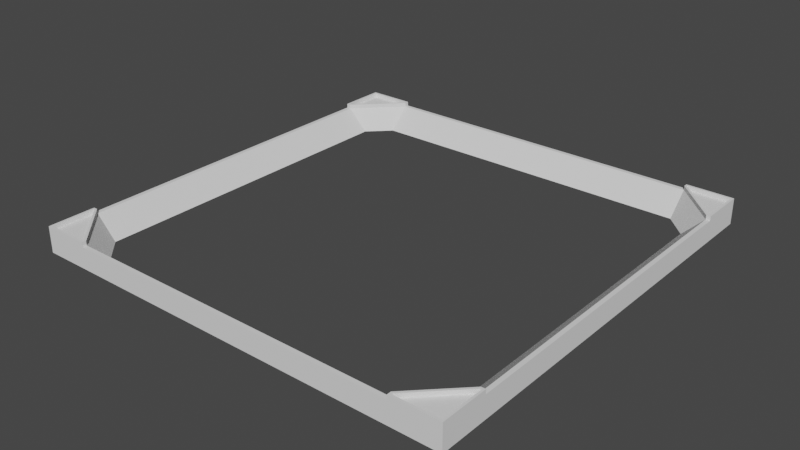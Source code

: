 # Source: CloneCoordinateMarker_BLEND.blend  (saved by Blender 2.83.19; exported with 4.5.12 LTS)
import bpy
from mathutils import Matrix  # noqa: F401  (used for matrix-valued properties, if any)

bpy.ops.wm.read_factory_settings(use_empty=True)
scene = bpy.context.scene
scene.name = 'Scene'

# ---- collections
col_collection = bpy.data.collections.new('Collection'); scene.collection.children.link(col_collection)

# ---- world
world_world = bpy.data.worlds.new('World'); scene.world = world_world
world_world.use_nodes = True; world_world.node_tree.nodes.clear()
_N = world_world.node_tree.nodes; _L = world_world.node_tree.links
n0 = _N.new('ShaderNodeOutputWorld'); n0.name = 'World Output'; n0.location = (300, 300)
n1 = _N.new('ShaderNodeBackground'); n1.name = 'Background'; n1.location = (10, 300)
n1.inputs[0].default_value = (0.05088, 0.05088, 0.05088, 1.0)
_L.new(n1.outputs[0], n0.inputs[0])
n0.is_active_output = True
world_world.color = (0.05088, 0.05088, 0.05088)
world_world.use_sun_shadow = False
world_world.sun_shadow_jitter_overblur = 0.0

# ---- meshes
me_clonecoordinatemarker_stl_001 = bpy.data.meshes.new('CloneCoordinateMarker STL.001')
me_clonecoordinatemarker_stl_001.from_pydata([(0.8902, 0.0, 0.05), (0.8902, 0.009792, 0.05), (0.1098, 0.0, 0.05), (0.1098, 0.009792, 0.05), (0.009792, 0.8902, 0.05), (0.0, 0.8902, 0.05), (0.009792, 0.1098, 0.05), (0.0, 0.1098, 0.05), (1.0, 0.8902, 0.05), (0.9902, 0.8902, 0.05), (1.0, 0.1098, 0.05), (0.9902, 0.1098, 0.05), (0.1098, 1.0, 0.05), (0.1098, 0.9902, 0.05), (0.8902, 1.0, 0.05), (0.8902, 0.9902, 0.05), (1.0, 0.0, 0.0), (0.0, 0.0, 0.0), (0.1098, 0.05979, 0.0), (0.8902, 0.05979, 0.0), (0.9402, 0.1098, 0.0), (1.0, 1.0, 0.0), (0.0, 1.0, 0.0), (0.05979, 0.8902, 0.0), (0.05979, 0.1098, 0.0), (0.9402, 0.8902, 0.0), (0.8902, 0.9402, 0.0), (0.1098, 0.9402, 0.0), (1.0, 0.1098, 0.06), (1.0, 0.0, 0.06), (1.0, 0.8902, 0.06), (1.0, 1.0, 0.06), (0.8902, 1.0, 0.06), (0.1098, 1.0, 0.06), (0.0, 1.0, 0.06), (0.0, 0.8902, 0.06), (0.0, 0.1098, 0.06), (0.0, 0.0, 0.06), (0.1098, 0.0, 0.06), (0.8902, 0.0, 0.06), (0.9402, 0.8902, 1.016e-16), (0.8902, 0.9402, 1.016e-16), (0.9402, 0.1098, 1.525e-16), (0.9402, 0.8902, 1.525e-16), (0.1098, 0.9402, 1.525e-16), (0.8902, 0.9402, 1.525e-16), (0.8902, 0.05979, 1.016e-16), (0.9402, 0.1098, 1.016e-16), (0.05979, 0.8902, 1.016e-16), (0.1098, 0.9402, 1.016e-16), (0.1098, 0.05979, 1.525e-16), (0.8902, 0.05979, 1.525e-16), (0.05979, 0.1098, 1.525e-16), (0.05979, 0.8902, 1.525e-16), (0.05979, 0.1098, 1.016e-16), (0.1098, 0.05979, 1.016e-16), (0.007721, 0.8952, 0.06), (0.009792, 0.8902, 0.06), (0.1048, 0.9923, 0.06), (0.1098, 0.9902, 0.06), (0.1048, 0.995, 0.06), (0.005, 0.995, 0.06), (0.005, 0.8952, 0.06), (0.005, 0.995, 0.05), (0.005, 0.8952, 0.05), (0.007721, 0.8952, 0.05), (0.1048, 0.9923, 0.05), (0.1048, 0.995, 0.05), (0.8952, 0.9923, 0.06), (0.8902, 0.9902, 0.06), (0.9923, 0.8952, 0.06), (0.9902, 0.8902, 0.06), (0.995, 0.8952, 0.06), (0.995, 0.995, 0.06), (0.8952, 0.995, 0.06), (0.995, 0.995, 0.05), (0.8952, 0.995, 0.05), (0.8952, 0.9923, 0.05), (0.9923, 0.8952, 0.05), (0.995, 0.8952, 0.05), (0.9923, 0.1048, 0.06), (0.9902, 0.1098, 0.06), (0.8952, 0.007721, 0.06), (0.8902, 0.009792, 0.06), (0.8952, 0.005, 0.06), (0.995, 0.005, 0.06), (0.995, 0.1048, 0.06), (0.995, 0.005, 0.05), (0.995, 0.1048, 0.05), (0.9923, 0.1048, 0.05), (0.8952, 0.007721, 0.05), (0.8952, 0.005, 0.05), (0.1048, 0.005, 0.06), (0.1048, 0.007721, 0.06), (0.1098, 0.009792, 0.06), (0.007721, 0.1048, 0.06), (0.009792, 0.1098, 0.06), (0.005, 0.1048, 0.06), (0.005, 0.005, 0.06), (0.005, 0.005, 0.05), (0.1048, 0.005, 0.05), (0.1048, 0.007721, 0.05), (0.007721, 0.1048, 0.05), (0.005, 0.1048, 0.05)], [], [(0, 1, 2), (2, 1, 3), (4, 5, 6), (6, 5, 7), (8, 9, 10), (10, 9, 11), (12, 13, 14), (14, 13, 15), (16, 17, 18), (18, 19, 16), (16, 19, 20), (16, 20, 21), (22, 23, 17), (17, 23, 24), (17, 24, 18), (20, 25, 21), (21, 25, 26), (21, 26, 22), (22, 26, 27), (22, 27, 23), (28, 29, 10), (10, 29, 16), (10, 16, 8), (8, 16, 21), (8, 21, 30), (30, 21, 31), (32, 31, 14), (14, 31, 21), (14, 21, 12), (12, 21, 22), (12, 22, 33), (33, 22, 34), (35, 34, 5), (5, 34, 22), (5, 22, 7), (7, 22, 17), (7, 17, 36), (36, 17, 37), (38, 37, 2), (2, 37, 17), (2, 17, 0), (0, 17, 16), (0, 16, 39), (39, 16, 29), (40, 9, 41), (41, 9, 15), (42, 11, 43), (43, 11, 9), (13, 44, 15), (15, 44, 45), (46, 1, 47), (47, 1, 11), (4, 48, 13), (13, 48, 49), (50, 3, 51), (51, 3, 1), (6, 52, 4), (4, 52, 53), (6, 3, 54), (54, 3, 55), (56, 57, 58), (58, 57, 59), (58, 59, 60), (60, 59, 33), (60, 33, 61), (61, 33, 34), (61, 34, 62), (62, 34, 35), (62, 35, 56), (56, 35, 57), (57, 35, 4), (4, 35, 5), (59, 57, 13), (13, 57, 4), (33, 59, 12), (12, 59, 13), (61, 62, 63), (63, 62, 64), (62, 56, 64), (64, 56, 65), (56, 58, 65), (65, 58, 66), (58, 60, 66), (66, 60, 67), (60, 61, 67), (67, 61, 63), (66, 67, 65), (65, 67, 63), (65, 63, 64), (68, 69, 70), (70, 69, 71), (70, 71, 72), (72, 71, 30), (72, 30, 73), (73, 30, 31), (73, 31, 74), (74, 31, 32), (74, 32, 68), (68, 32, 69), (69, 32, 15), (15, 32, 14), (71, 69, 9), (9, 69, 15), (30, 71, 8), (8, 71, 9), (73, 74, 75), (75, 74, 76), (74, 68, 76), (76, 68, 77), (68, 70, 77), (77, 70, 78), (70, 72, 78), (78, 72, 79), (72, 73, 79), (79, 73, 75), (78, 79, 77), (77, 79, 75), (77, 75, 76), (80, 81, 82), (82, 81, 83), (82, 83, 84), (84, 83, 39), (84, 39, 85), (85, 39, 29), (85, 29, 86), (86, 29, 28), (86, 28, 80), (80, 28, 81), (81, 28, 11), (11, 28, 10), (83, 81, 1), (1, 81, 11), (39, 83, 0), (0, 83, 1), (85, 86, 87), (87, 86, 88), (86, 80, 88), (88, 80, 89), (80, 82, 89), (89, 82, 90), (82, 84, 90), (90, 84, 91), (84, 85, 91), (91, 85, 87), (90, 91, 89), (89, 91, 87), (89, 87, 88), (92, 38, 93), (93, 38, 94), (93, 94, 95), (95, 94, 96), (95, 96, 97), (97, 96, 36), (97, 36, 98), (98, 36, 37), (98, 37, 92), (92, 37, 38), (94, 38, 3), (3, 38, 2), (6, 96, 3), (3, 96, 94), (36, 96, 7), (7, 96, 6), (98, 92, 99), (99, 92, 100), (92, 93, 100), (100, 93, 101), (93, 95, 101), (101, 95, 102), (95, 97, 102), (102, 97, 103), (97, 98, 103), (103, 98, 99), (100, 101, 99), (99, 101, 102), (99, 102, 103)])
_uv = me_clonecoordinatemarker_stl_001.uv_layers.new(name='UVMap')
_uv.uv.foreach_set('vector', [0.8383, 0.0, 0.8449, 0.0, 0.8383, 0.5276, 0.8383, 0.5276, 0.8449, 0.0, 0.8449, 0.5276, 0.9662, 0.5276, 0.9596, 0.5276, 0.9662, 0.0, 0.9662, 0.0, 0.9596, 0.5276, 0.9596, 0.0, 0.9596, 0.5276, 0.953, 0.5276, 0.9596, 0.0, 0.9596, 0.0, 0.953, 0.5276, 0.953, 0.0, 0.9192, 0.5276, 0.9125, 0.5276, 0.9192, 0.0, 0.9192, 0.0, 0.9125, 0.5276, 0.9125, 0.0, 0.6761, 0.0, 0.6761, 0.6761, 0.6356, 0.6018, 0.6356, 0.6018, 0.6356, 0.07423, 0.6761, 0.0, 0.6761, 0.0, 0.6356, 0.07423, 0.6018, 0.04042, 0.6761, 0.0, 0.6018, 0.04042, 0.0, 1.209e-07, 8.059e-08, 0.6761, 0.07423, 0.6356, 0.6761, 0.6761, 0.6761, 0.6761, 0.07423, 0.6356, 0.6018, 0.6356, 0.6761, 0.6761, 0.6018, 0.6356, 0.6356, 0.6018, 0.6018, 0.04042, 0.07423, 0.04042, 0.0, 1.209e-07, 0.0, 1.209e-07, 0.07423, 0.04042, 0.04042, 0.07423, 0.0, 1.209e-07, 0.04042, 0.07423, 8.059e-08, 0.6761, 8.059e-08, 0.6761, 0.04042, 0.07423, 0.04042, 0.6018, 8.059e-08, 0.6761, 0.04042, 0.6018, 0.07423, 0.6356, 0.6761, 0.07423, 0.6761, 1.225e-08, 0.6828, 0.07423, 0.6828, 0.07423, 0.6761, 1.225e-08, 0.7166, 0.0, 0.6828, 0.07423, 0.7166, 0.0, 0.6828, 0.6018, 0.6828, 0.6018, 0.7166, 0.0, 0.7166, 0.6761, 0.6828, 0.6018, 0.7166, 0.6761, 0.6761, 0.6018, 0.6761, 0.6018, 0.7166, 0.6761, 0.6761, 0.6761, 0.7977, 0.07423, 0.7977, 0.0, 0.8045, 0.07423, 0.8045, 0.07423, 0.7977, 0.0, 0.8383, 0.0, 0.8045, 0.07423, 0.8383, 0.0, 0.8045, 0.6018, 0.8045, 0.6018, 0.8383, 0.0, 0.8383, 0.6761, 0.8045, 0.6018, 0.8383, 0.6761, 0.7977, 0.6018, 0.7977, 0.6018, 0.8383, 0.6761, 0.7977, 0.6761, 0.7572, 0.07423, 0.7572, 0.0, 0.7639, 0.07423, 0.7639, 0.07423, 0.7572, 0.0, 0.7977, 0.0, 0.7639, 0.07423, 0.7977, 0.0, 0.7639, 0.6018, 0.7639, 0.6018, 0.7977, 0.0, 0.7977, 0.6761, 0.7639, 0.6018, 0.7977, 0.6761, 0.7572, 0.6018, 0.7572, 0.6018, 0.7977, 0.6761, 0.7572, 0.6761, 0.7572, 0.6018, 0.7572, 0.6761, 0.7504, 0.6018, 0.7504, 0.6018, 0.7572, 0.6761, 0.7166, 0.6761, 0.7504, 0.6018, 0.7166, 0.6761, 0.7504, 0.07423, 0.7504, 0.07423, 0.7166, 0.6761, 0.7166, 0.0, 0.7504, 0.07423, 0.7166, 0.0, 0.7572, 0.07423, 0.7572, 0.07423, 0.7166, 0.0, 0.7572, 0.0, 0.6423, 0.7516, 0.6121, 0.7668, 0.6575, 0.7063, 0.6575, 0.7063, 0.6121, 0.7668, 0.6423, 0.6761, 0.9192, 5.037e-09, 0.953, 0.0, 0.9192, 0.5276, 0.9192, 0.5276, 0.953, 0.0, 0.953, 0.5276, 0.9125, 0.5276, 0.8787, 0.5276, 0.9125, 0.0, 0.9125, 0.0, 0.8787, 0.5276, 0.8787, 0.0, 0.6814, 0.7, 0.7053, 0.6761, 0.6814, 0.7478, 0.6814, 0.7478, 0.7053, 0.6761, 0.7053, 0.7717, 0.6814, 0.7717, 0.6575, 0.7478, 0.6814, 0.6761, 0.6814, 0.6761, 0.6575, 0.7478, 0.6575, 0.7, 0.8787, 0.5276, 0.8449, 0.5276, 0.8787, 0.0, 0.8787, 0.0, 0.8449, 0.5276, 0.8449, 0.0, 0.9662, 0.0, 1.0, 5.037e-09, 0.9662, 0.5276, 0.9662, 0.5276, 1.0, 5.037e-09, 1.0, 0.5276, 0.5668, 0.7668, 0.597, 0.6761, 0.597, 0.7516, 0.597, 0.7516, 0.597, 0.6761, 0.6121, 0.7063, 0.1432, 0.7469, 0.1418, 0.7503, 0.07761, 0.6813, 0.07761, 0.6813, 0.1418, 0.7503, 0.07423, 0.6827, 0.07761, 0.6813, 0.07423, 0.6827, 0.07761, 0.6794, 0.07761, 0.6794, 0.07423, 0.6827, 0.07423, 0.6761, 0.07761, 0.6794, 0.07423, 0.6761, 0.1451, 0.6794, 0.1451, 0.6794, 0.07423, 0.6761, 0.1485, 0.6761, 0.1451, 0.6794, 0.1485, 0.6761, 0.1451, 0.7469, 0.1451, 0.7469, 0.1485, 0.6761, 0.1485, 0.7503, 0.1451, 0.7469, 0.1485, 0.7503, 0.1432, 0.7469, 0.1432, 0.7469, 0.1485, 0.7503, 0.1418, 0.7503, 0.317, 0.7435, 0.3237, 0.7435, 0.317, 0.7503, 0.317, 0.7503, 0.3237, 0.7435, 0.3237, 0.7503, 0.7053, 0.7437, 0.7053, 0.6761, 0.712, 0.7437, 0.712, 0.7437, 0.7053, 0.6761, 0.712, 0.6761, 0.7053, 0.7503, 0.7053, 0.7437, 0.712, 0.7503, 0.712, 0.7503, 0.7053, 0.7437, 0.712, 0.7437, 0.7369, 0.7435, 0.7369, 0.6761, 0.7437, 0.7435, 0.7437, 0.7435, 0.7369, 0.6761, 0.7437, 0.6761, 0.712, 0.6828, 0.7139, 0.6828, 0.712, 0.6896, 0.712, 0.6896, 0.7139, 0.6828, 0.7139, 0.6896, 0.7775, 0.7435, 0.7775, 0.6779, 0.7842, 0.7435, 0.7842, 0.7435, 0.7775, 0.6779, 0.7842, 0.6779, 0.7775, 0.6779, 0.7775, 0.6761, 0.7842, 0.6779, 0.7842, 0.6779, 0.7775, 0.6761, 0.7842, 0.6761, 0.7977, 0.6761, 0.7977, 0.7435, 0.791, 0.6761, 0.791, 0.6761, 0.7977, 0.7435, 0.791, 0.7435, 0.2969, 0.6779, 0.2969, 0.6761, 0.3625, 0.7435, 0.3625, 0.7435, 0.2969, 0.6761, 0.3644, 0.6761, 0.3625, 0.7435, 0.3644, 0.6761, 0.3644, 0.7435, 0.2261, 0.7451, 0.2227, 0.7437, 0.2917, 0.6794, 0.2917, 0.6794, 0.2227, 0.7437, 0.2903, 0.6761, 0.2917, 0.6794, 0.2903, 0.6761, 0.2935, 0.6794, 0.2935, 0.6794, 0.2903, 0.6761, 0.2969, 0.6761, 0.2935, 0.6794, 0.2969, 0.6761, 0.2935, 0.7469, 0.2935, 0.7469, 0.2969, 0.6761, 0.2969, 0.7503, 0.2935, 0.7469, 0.2969, 0.7503, 0.2261, 0.7469, 0.2261, 0.7469, 0.2969, 0.7503, 0.2227, 0.7503, 0.2261, 0.7469, 0.2227, 0.7503, 0.2261, 0.7451, 0.2261, 0.7451, 0.2227, 0.7503, 0.2227, 0.7437, 0.7301, 0.6827, 0.7301, 0.6761, 0.7369, 0.6827, 0.7369, 0.6827, 0.7301, 0.6761, 0.7369, 0.6761, 0.7301, 0.7503, 0.7301, 0.6827, 0.7369, 0.7503, 0.7369, 0.7503, 0.7301, 0.6827, 0.7369, 0.6827, 0.3303, 0.7435, 0.3369, 0.7435, 0.3303, 0.7503, 0.3303, 0.7503, 0.3369, 0.7435, 0.3369, 0.7503, 0.791, 0.6761, 0.791, 0.7435, 0.7842, 0.6761, 0.7842, 0.6761, 0.791, 0.7435, 0.7842, 0.7435, 0.7437, 0.7435, 0.7437, 0.7417, 0.7504, 0.7435, 0.7504, 0.7435, 0.7437, 0.7417, 0.7504, 0.7417, 0.7437, 0.7417, 0.7437, 0.6761, 0.7504, 0.7417, 0.7504, 0.7417, 0.7437, 0.6761, 0.7504, 0.6761, 0.712, 0.6963, 0.7139, 0.6963, 0.712, 0.7031, 0.712, 0.7031, 0.7139, 0.6963, 0.7139, 0.7031, 0.2969, 0.811, 0.2969, 0.7435, 0.3037, 0.811, 0.3037, 0.811, 0.2969, 0.7435, 0.3037, 0.7435, 0.43, 0.6761, 0.4318, 0.6761, 0.3644, 0.7417, 0.3644, 0.7417, 0.4318, 0.6761, 0.4318, 0.7435, 0.3644, 0.7417, 0.4318, 0.7435, 0.3644, 0.7435, 0.1537, 0.6794, 0.1551, 0.6761, 0.2193, 0.7451, 0.2193, 0.7451, 0.1551, 0.6761, 0.2227, 0.7437, 0.2193, 0.7451, 0.2227, 0.7437, 0.2193, 0.7469, 0.2193, 0.7469, 0.2227, 0.7437, 0.2227, 0.7503, 0.2193, 0.7469, 0.2227, 0.7503, 0.1518, 0.7469, 0.1518, 0.7469, 0.2227, 0.7503, 0.1485, 0.7503, 0.1518, 0.7469, 0.1485, 0.7503, 0.1518, 0.6794, 0.1518, 0.6794, 0.1485, 0.7503, 0.1485, 0.6761, 0.1518, 0.6794, 0.1485, 0.6761, 0.1537, 0.6794, 0.1537, 0.6794, 0.1485, 0.6761, 0.1551, 0.6761, 0.7166, 0.6827, 0.7166, 0.6761, 0.7234, 0.6827, 0.7234, 0.6827, 0.7166, 0.6761, 0.7234, 0.6761, 0.7166, 0.7503, 0.7166, 0.6827, 0.7234, 0.7503, 0.7234, 0.7503, 0.7166, 0.6827, 0.7234, 0.6827, 0.3237, 0.7435, 0.3303, 0.7435, 0.3237, 0.7503, 0.3237, 0.7503, 0.3303, 0.7435, 0.3303, 0.7503, 0.3037, 0.811, 0.3037, 0.7435, 0.3104, 0.811, 0.3104, 0.811, 0.3037, 0.7435, 0.3104, 0.7435, 0.7775, 0.6761, 0.7775, 0.6779, 0.7707, 0.6761, 0.7707, 0.6761, 0.7775, 0.6779, 0.7707, 0.6779, 0.7775, 0.6779, 0.7775, 0.7435, 0.7707, 0.6779, 0.7707, 0.6779, 0.7775, 0.7435, 0.7707, 0.7435, 0.7139, 0.6828, 0.712, 0.6828, 0.7139, 0.6761, 0.7139, 0.6761, 0.712, 0.6828, 0.712, 0.6761, 0.7572, 0.7435, 0.7572, 0.6761, 0.7639, 0.7435, 0.7639, 0.7435, 0.7572, 0.6761, 0.7639, 0.6761, 0.4318, 0.6779, 0.4318, 0.6761, 0.4975, 0.7435, 0.4975, 0.7435, 0.4318, 0.6761, 0.4993, 0.6761, 0.4975, 0.7435, 0.4993, 0.6761, 0.4993, 0.7435, 0.00338, 0.6794, 0.0, 0.6761, 0.00522, 0.6794, 0.00522, 0.6794, 0.0, 0.6761, 0.00662, 0.6761, 0.00522, 0.6794, 0.00662, 0.6761, 0.07085, 0.7451, 0.07085, 0.7451, 0.00662, 0.6761, 0.07423, 0.7437, 0.07085, 0.7451, 0.07423, 0.7437, 0.07085, 0.7469, 0.07085, 0.7469, 0.07423, 0.7437, 0.07423, 0.7503, 0.07085, 0.7469, 0.07423, 0.7503, 0.00338, 0.7469, 0.00338, 0.7469, 0.07423, 0.7503, 1.209e-08, 0.7503, 0.00338, 0.7469, 1.209e-08, 0.7503, 0.00338, 0.6794, 0.00338, 0.6794, 1.209e-08, 0.7503, 0.0, 0.6761, 0.7301, 0.7437, 0.7301, 0.7503, 0.7234, 0.7437, 0.7234, 0.7437, 0.7301, 0.7503, 0.7234, 0.7503, 0.7234, 0.6761, 0.7301, 0.6761, 0.7234, 0.7437, 0.7234, 0.7437, 0.7301, 0.6761, 0.7301, 0.7437, 0.3104, 0.7435, 0.317, 0.7435, 0.3104, 0.7503, 0.3104, 0.7503, 0.317, 0.7435, 0.317, 0.7503, 0.7639, 0.7435, 0.7639, 0.6761, 0.7707, 0.7435, 0.7707, 0.7435, 0.7639, 0.6761, 0.7707, 0.6761, 0.7977, 0.7435, 0.7977, 0.7417, 0.8045, 0.7435, 0.8045, 0.7435, 0.7977, 0.7417, 0.8045, 0.7417, 0.7977, 0.7417, 0.7977, 0.6761, 0.8045, 0.7417, 0.8045, 0.7417, 0.7977, 0.6761, 0.8045, 0.6761, 0.712, 0.6896, 0.7139, 0.6896, 0.712, 0.6963, 0.712, 0.6963, 0.7139, 0.6896, 0.7139, 0.6963, 0.7504, 0.7435, 0.7504, 0.6761, 0.7572, 0.7435, 0.7572, 0.7435, 0.7504, 0.6761, 0.7572, 0.6761, 0.4993, 0.7435, 0.4993, 0.7417, 0.5668, 0.7435, 0.5668, 0.7435, 0.4993, 0.7417, 0.5649, 0.6761, 0.5668, 0.7435, 0.5649, 0.6761, 0.5668, 0.6761])
me_clonecoordinatemarker_stl_001.use_remesh_fix_poles = True
me_clonecoordinatemarker_stl_001.use_remesh_preserve_attributes = False
me_clonecoordinatemarker_stl_001.use_mirror_vertex_groups = False
me_clonecoordinatemarker_stl_001.update()

# ---- objects
ob_clonecoordinatemarker_stl = bpy.data.objects.new('CloneCoordinateMarker STL', me_clonecoordinatemarker_stl_001)

# ---- transforms, parenting, visibility, modifiers, constraints
ob_clonecoordinatemarker_stl.location = (-0.5, -0.5, -0.5)
ob_clonecoordinatemarker_stl.lineart.crease_threshold = 0.0

# ---- collection membership
col_collection.objects.link(ob_clonecoordinatemarker_stl)

# ---- scene / render settings (as saved in the file)
scene.frame_start = 1; scene.frame_end = 250; scene.frame_set(1)
scene.render.engine = 'BLENDER_EEVEE_NEXT'
scene.cycles.use_denoising = False
scene.cycles.samples = 128
scene.cycles.sampling_pattern = 'TABULATED_SOBOL'
scene.cycles.use_adaptive_sampling = False
scene.cycles.use_light_tree = False
scene.view_settings.view_transform = 'Filmic'
bpy.context.view_layer.update()

# ---- added for rendering (the .blend has no active camera and no usable light): camera, sun
cam_auto = bpy.data.cameras.new('AutoCamera')
cam_auto.lens = 50.0
cam_auto.sensor_width = 36.0
cam_auto.clip_end = 1000.0
ob_auto_camera = bpy.data.objects.new('AutoCamera', cam_auto)
scene.collection.objects.link(ob_auto_camera)
ob_auto_camera.location = (1.30964, -1.57157, 0.577714)
ob_auto_camera.rotation_euler = (1.09748, -7.21219e-08, 0.694738)
scene.camera = ob_auto_camera
light_auto_sun = bpy.data.lights.new('AutoSun', 'SUN')
light_auto_sun.energy = 3.0
light_auto_sun.angle = 0.0523599
ob_auto_sun = bpy.data.objects.new('AutoSun', light_auto_sun)
scene.collection.objects.link(ob_auto_sun)
ob_auto_sun.rotation_euler = (0.872665, 0.174533, 0.523599)
bpy.context.view_layer.update()

